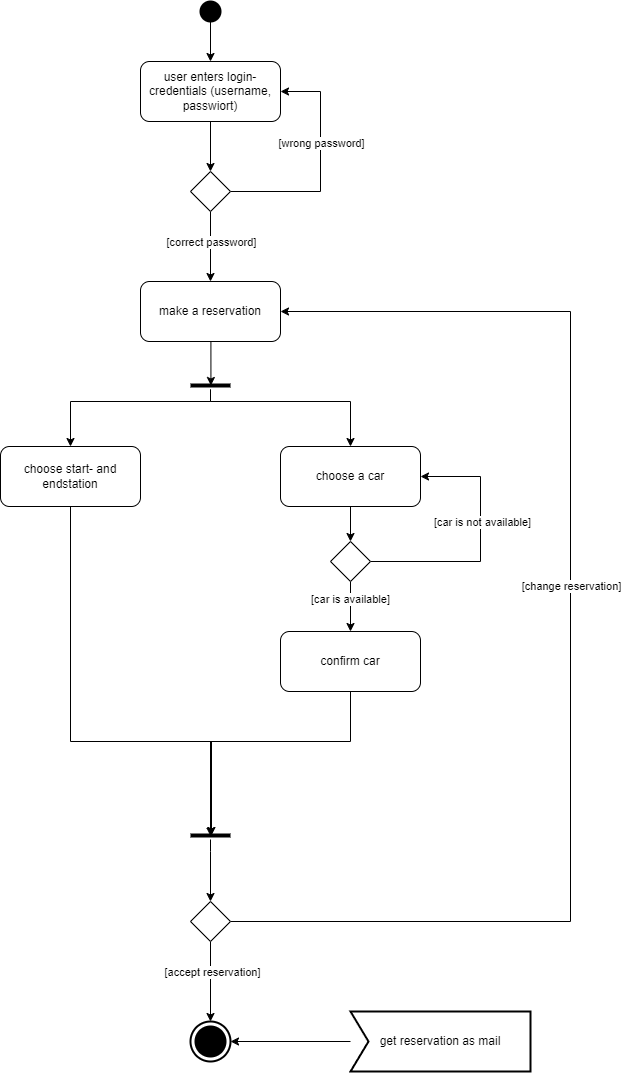

The diagram above was exported from draw.io. Its source (the exported page's mxGraphModel, read from the mxfile embedded in the PNG):
<mxGraphModel dx="2049" dy="1220" grid="1" gridSize="10" guides="1" tooltips="1" connect="1" arrows="1" fold="1" page="1" pageScale="1" pageWidth="827" pageHeight="1169" math="0" shadow="0">
  <root>
    <mxCell id="0" />
    <mxCell id="1" parent="0" />
    <mxCell id="imZxB08q8311YTtFAsqf-4" style="edgeStyle=orthogonalEdgeStyle;rounded=0;orthogonalLoop=1;jettySize=auto;html=1;entryX=0.5;entryY=0;entryDx=0;entryDy=0;" edge="1" parent="1" source="imZxB08q8311YTtFAsqf-1" target="imZxB08q8311YTtFAsqf-2">
      <mxGeometry relative="1" as="geometry" />
    </mxCell>
    <mxCell id="imZxB08q8311YTtFAsqf-1" value="" style="shape=ellipse;html=1;fillColor=strokeColor;strokeWidth=2;verticalLabelPosition=bottom;verticalAlignment=top;perimeter=ellipsePerimeter;" vertex="1" parent="1">
      <mxGeometry x="230" y="140" width="20" height="20" as="geometry" />
    </mxCell>
    <mxCell id="imZxB08q8311YTtFAsqf-6" style="edgeStyle=orthogonalEdgeStyle;rounded=0;orthogonalLoop=1;jettySize=auto;html=1;entryX=0.5;entryY=0;entryDx=0;entryDy=0;" edge="1" parent="1" source="imZxB08q8311YTtFAsqf-2" target="imZxB08q8311YTtFAsqf-5">
      <mxGeometry relative="1" as="geometry" />
    </mxCell>
    <mxCell id="imZxB08q8311YTtFAsqf-2" value="user enters login-credentials (username, passwiort)" style="rounded=1;whiteSpace=wrap;html=1;" vertex="1" parent="1">
      <mxGeometry x="170" y="200" width="140" height="60" as="geometry" />
    </mxCell>
    <mxCell id="imZxB08q8311YTtFAsqf-10" style="edgeStyle=orthogonalEdgeStyle;rounded=0;orthogonalLoop=1;jettySize=auto;html=1;entryX=0.5;entryY=0;entryDx=0;entryDy=0;" edge="1" parent="1" source="imZxB08q8311YTtFAsqf-5" target="imZxB08q8311YTtFAsqf-9">
      <mxGeometry relative="1" as="geometry" />
    </mxCell>
    <mxCell id="imZxB08q8311YTtFAsqf-13" value="[correct password]" style="edgeLabel;html=1;align=center;verticalAlign=middle;resizable=0;points=[];" vertex="1" connectable="0" parent="imZxB08q8311YTtFAsqf-10">
      <mxGeometry x="-0.0629" relative="1" as="geometry">
        <mxPoint y="-3" as="offset" />
      </mxGeometry>
    </mxCell>
    <mxCell id="imZxB08q8311YTtFAsqf-11" style="edgeStyle=orthogonalEdgeStyle;rounded=0;orthogonalLoop=1;jettySize=auto;html=1;entryX=1;entryY=0.5;entryDx=0;entryDy=0;" edge="1" parent="1" source="imZxB08q8311YTtFAsqf-5" target="imZxB08q8311YTtFAsqf-2">
      <mxGeometry relative="1" as="geometry">
        <Array as="points">
          <mxPoint x="350" y="330" />
          <mxPoint x="350" y="230" />
        </Array>
      </mxGeometry>
    </mxCell>
    <mxCell id="imZxB08q8311YTtFAsqf-12" value="[wrong password]" style="edgeLabel;html=1;align=center;verticalAlign=middle;resizable=0;points=[];" vertex="1" connectable="0" parent="imZxB08q8311YTtFAsqf-11">
      <mxGeometry x="0.2" relative="1" as="geometry">
        <mxPoint as="offset" />
      </mxGeometry>
    </mxCell>
    <mxCell id="imZxB08q8311YTtFAsqf-5" value="" style="rhombus;whiteSpace=wrap;html=1;" vertex="1" parent="1">
      <mxGeometry x="220" y="310" width="40" height="40" as="geometry" />
    </mxCell>
    <mxCell id="imZxB08q8311YTtFAsqf-15" style="edgeStyle=orthogonalEdgeStyle;rounded=0;orthogonalLoop=1;jettySize=auto;html=1;entryX=0.511;entryY=0.5;entryDx=0;entryDy=0;entryPerimeter=0;" edge="1" parent="1" target="imZxB08q8311YTtFAsqf-16">
      <mxGeometry relative="1" as="geometry">
        <mxPoint x="240" y="510" as="targetPoint" />
        <mxPoint x="240.39999999999998" y="460" as="sourcePoint" />
        <Array as="points">
          <mxPoint x="240" y="524" />
        </Array>
      </mxGeometry>
    </mxCell>
    <mxCell id="imZxB08q8311YTtFAsqf-9" value="make a reservation" style="rounded=1;whiteSpace=wrap;html=1;" vertex="1" parent="1">
      <mxGeometry x="170" y="420" width="140" height="60" as="geometry" />
    </mxCell>
    <mxCell id="imZxB08q8311YTtFAsqf-18" style="edgeStyle=orthogonalEdgeStyle;rounded=0;orthogonalLoop=1;jettySize=auto;html=1;entryX=0.5;entryY=0;entryDx=0;entryDy=0;" edge="1" parent="1" source="imZxB08q8311YTtFAsqf-16" target="imZxB08q8311YTtFAsqf-17">
      <mxGeometry relative="1" as="geometry">
        <Array as="points">
          <mxPoint x="240" y="540" />
          <mxPoint x="100" y="540" />
        </Array>
      </mxGeometry>
    </mxCell>
    <mxCell id="imZxB08q8311YTtFAsqf-20" style="edgeStyle=orthogonalEdgeStyle;rounded=0;orthogonalLoop=1;jettySize=auto;html=1;entryX=0.5;entryY=0;entryDx=0;entryDy=0;" edge="1" parent="1" source="imZxB08q8311YTtFAsqf-16" target="imZxB08q8311YTtFAsqf-19">
      <mxGeometry relative="1" as="geometry">
        <Array as="points">
          <mxPoint x="240" y="540" />
          <mxPoint x="380" y="540" />
        </Array>
      </mxGeometry>
    </mxCell>
    <mxCell id="imZxB08q8311YTtFAsqf-16" value="" style="line;strokeWidth=4;fillColor=none;align=left;verticalAlign=middle;spacingTop=-1;spacingLeft=3;spacingRight=3;rotatable=0;labelPosition=right;points=[];portConstraint=eastwest;strokeColor=inherit;" vertex="1" parent="1">
      <mxGeometry x="220" y="520" width="40" height="8" as="geometry" />
    </mxCell>
    <mxCell id="imZxB08q8311YTtFAsqf-17" value="choose start- and endstation" style="rounded=1;whiteSpace=wrap;html=1;" vertex="1" parent="1">
      <mxGeometry x="30" y="585" width="140" height="60" as="geometry" />
    </mxCell>
    <mxCell id="imZxB08q8311YTtFAsqf-25" style="edgeStyle=orthogonalEdgeStyle;rounded=0;orthogonalLoop=1;jettySize=auto;html=1;entryX=0.5;entryY=0;entryDx=0;entryDy=0;" edge="1" parent="1" source="imZxB08q8311YTtFAsqf-19" target="imZxB08q8311YTtFAsqf-24">
      <mxGeometry relative="1" as="geometry" />
    </mxCell>
    <mxCell id="imZxB08q8311YTtFAsqf-19" value="choose a car" style="rounded=1;whiteSpace=wrap;html=1;" vertex="1" parent="1">
      <mxGeometry x="310" y="585" width="140" height="60" as="geometry" />
    </mxCell>
    <mxCell id="imZxB08q8311YTtFAsqf-36" style="edgeStyle=orthogonalEdgeStyle;rounded=0;orthogonalLoop=1;jettySize=auto;html=1;entryX=0.5;entryY=0;entryDx=0;entryDy=0;" edge="1" parent="1" source="imZxB08q8311YTtFAsqf-21" target="imZxB08q8311YTtFAsqf-37">
      <mxGeometry relative="1" as="geometry">
        <mxPoint x="240" y="1050.0000000000002" as="targetPoint" />
        <Array as="points">
          <mxPoint x="240" y="990" />
          <mxPoint x="240" y="990" />
        </Array>
      </mxGeometry>
    </mxCell>
    <mxCell id="imZxB08q8311YTtFAsqf-21" value="" style="line;strokeWidth=4;fillColor=none;align=left;verticalAlign=middle;spacingTop=-1;spacingLeft=3;spacingRight=3;rotatable=0;labelPosition=right;points=[];portConstraint=eastwest;strokeColor=inherit;" vertex="1" parent="1">
      <mxGeometry x="220" y="970" width="40" height="8" as="geometry" />
    </mxCell>
    <mxCell id="imZxB08q8311YTtFAsqf-23" style="edgeStyle=orthogonalEdgeStyle;rounded=0;orthogonalLoop=1;jettySize=auto;html=1;entryX=0.525;entryY=0.5;entryDx=0;entryDy=0;entryPerimeter=0;" edge="1" parent="1" source="imZxB08q8311YTtFAsqf-17" target="imZxB08q8311YTtFAsqf-21">
      <mxGeometry relative="1" as="geometry">
        <Array as="points">
          <mxPoint x="100" y="880" />
          <mxPoint x="241" y="880" />
        </Array>
      </mxGeometry>
    </mxCell>
    <mxCell id="imZxB08q8311YTtFAsqf-30" style="edgeStyle=orthogonalEdgeStyle;rounded=0;orthogonalLoop=1;jettySize=auto;html=1;" edge="1" parent="1" source="imZxB08q8311YTtFAsqf-24" target="imZxB08q8311YTtFAsqf-28">
      <mxGeometry relative="1" as="geometry" />
    </mxCell>
    <mxCell id="imZxB08q8311YTtFAsqf-31" value="[car is available]" style="edgeLabel;html=1;align=center;verticalAlign=middle;resizable=0;points=[];" vertex="1" connectable="0" parent="imZxB08q8311YTtFAsqf-30">
      <mxGeometry x="-0.2914" y="-1" relative="1" as="geometry">
        <mxPoint as="offset" />
      </mxGeometry>
    </mxCell>
    <mxCell id="imZxB08q8311YTtFAsqf-32" style="edgeStyle=orthogonalEdgeStyle;rounded=0;orthogonalLoop=1;jettySize=auto;html=1;entryX=1;entryY=0.5;entryDx=0;entryDy=0;" edge="1" parent="1" source="imZxB08q8311YTtFAsqf-24" target="imZxB08q8311YTtFAsqf-19">
      <mxGeometry relative="1" as="geometry">
        <Array as="points">
          <mxPoint x="510" y="700" />
          <mxPoint x="510" y="615" />
        </Array>
      </mxGeometry>
    </mxCell>
    <mxCell id="imZxB08q8311YTtFAsqf-33" value="[car is not available]" style="edgeLabel;html=1;align=center;verticalAlign=middle;resizable=0;points=[];" vertex="1" connectable="0" parent="imZxB08q8311YTtFAsqf-32">
      <mxGeometry x="0.1528" y="-1" relative="1" as="geometry">
        <mxPoint y="-3" as="offset" />
      </mxGeometry>
    </mxCell>
    <mxCell id="imZxB08q8311YTtFAsqf-24" value="" style="rhombus;whiteSpace=wrap;html=1;" vertex="1" parent="1">
      <mxGeometry x="360" y="680" width="40" height="40" as="geometry" />
    </mxCell>
    <mxCell id="imZxB08q8311YTtFAsqf-28" value="confirm car" style="rounded=1;whiteSpace=wrap;html=1;" vertex="1" parent="1">
      <mxGeometry x="310" y="770" width="140" height="60" as="geometry" />
    </mxCell>
    <mxCell id="imZxB08q8311YTtFAsqf-29" style="edgeStyle=orthogonalEdgeStyle;rounded=0;orthogonalLoop=1;jettySize=auto;html=1;entryX=0.511;entryY=0.569;entryDx=0;entryDy=0;entryPerimeter=0;" edge="1" parent="1" source="imZxB08q8311YTtFAsqf-28" target="imZxB08q8311YTtFAsqf-21">
      <mxGeometry relative="1" as="geometry">
        <Array as="points">
          <mxPoint x="380" y="880" />
          <mxPoint x="240" y="880" />
          <mxPoint x="240" y="975" />
        </Array>
      </mxGeometry>
    </mxCell>
    <mxCell id="imZxB08q8311YTtFAsqf-38" style="edgeStyle=orthogonalEdgeStyle;rounded=0;orthogonalLoop=1;jettySize=auto;html=1;entryX=1;entryY=0.5;entryDx=0;entryDy=0;" edge="1" parent="1" source="imZxB08q8311YTtFAsqf-37" target="imZxB08q8311YTtFAsqf-9">
      <mxGeometry relative="1" as="geometry">
        <Array as="points">
          <mxPoint x="600" y="1060" />
          <mxPoint x="600" y="450" />
        </Array>
      </mxGeometry>
    </mxCell>
    <mxCell id="imZxB08q8311YTtFAsqf-39" value="[change reservation]" style="edgeLabel;html=1;align=center;verticalAlign=middle;resizable=0;points=[];" vertex="1" connectable="0" parent="imZxB08q8311YTtFAsqf-38">
      <mxGeometry x="0.0902" relative="1" as="geometry">
        <mxPoint as="offset" />
      </mxGeometry>
    </mxCell>
    <mxCell id="imZxB08q8311YTtFAsqf-41" style="edgeStyle=orthogonalEdgeStyle;rounded=0;orthogonalLoop=1;jettySize=auto;html=1;entryX=0.5;entryY=0;entryDx=0;entryDy=0;entryPerimeter=0;" edge="1" parent="1" source="imZxB08q8311YTtFAsqf-37" target="imZxB08q8311YTtFAsqf-43">
      <mxGeometry relative="1" as="geometry">
        <mxPoint x="240" y="1139.9999999999998" as="targetPoint" />
      </mxGeometry>
    </mxCell>
    <mxCell id="imZxB08q8311YTtFAsqf-42" value="[accept reservation]" style="edgeLabel;html=1;align=center;verticalAlign=middle;resizable=0;points=[];" vertex="1" connectable="0" parent="imZxB08q8311YTtFAsqf-41">
      <mxGeometry x="-0.2425" y="1" relative="1" as="geometry">
        <mxPoint as="offset" />
      </mxGeometry>
    </mxCell>
    <mxCell id="imZxB08q8311YTtFAsqf-37" value="" style="rhombus;whiteSpace=wrap;html=1;" vertex="1" parent="1">
      <mxGeometry x="220" y="1040" width="40" height="40" as="geometry" />
    </mxCell>
    <mxCell id="imZxB08q8311YTtFAsqf-43" value="" style="html=1;shape=mxgraph.sysml.actFinal;strokeWidth=2;verticalLabelPosition=bottom;verticalAlignment=top;" vertex="1" parent="1">
      <mxGeometry x="220" y="1160" width="40" height="40" as="geometry" />
    </mxCell>
    <mxCell id="imZxB08q8311YTtFAsqf-44" value="get reservation as mail" style="html=1;shape=mxgraph.sysml.accEvent;strokeWidth=2;whiteSpace=wrap;align=center;" vertex="1" parent="1">
      <mxGeometry x="380" y="1150" width="180" height="60" as="geometry" />
    </mxCell>
    <mxCell id="imZxB08q8311YTtFAsqf-45" style="edgeStyle=orthogonalEdgeStyle;rounded=0;orthogonalLoop=1;jettySize=auto;html=1;entryX=1;entryY=0.5;entryDx=0;entryDy=0;entryPerimeter=0;" edge="1" parent="1" source="imZxB08q8311YTtFAsqf-44" target="imZxB08q8311YTtFAsqf-43">
      <mxGeometry relative="1" as="geometry" />
    </mxCell>
  </root>
</mxGraphModel>